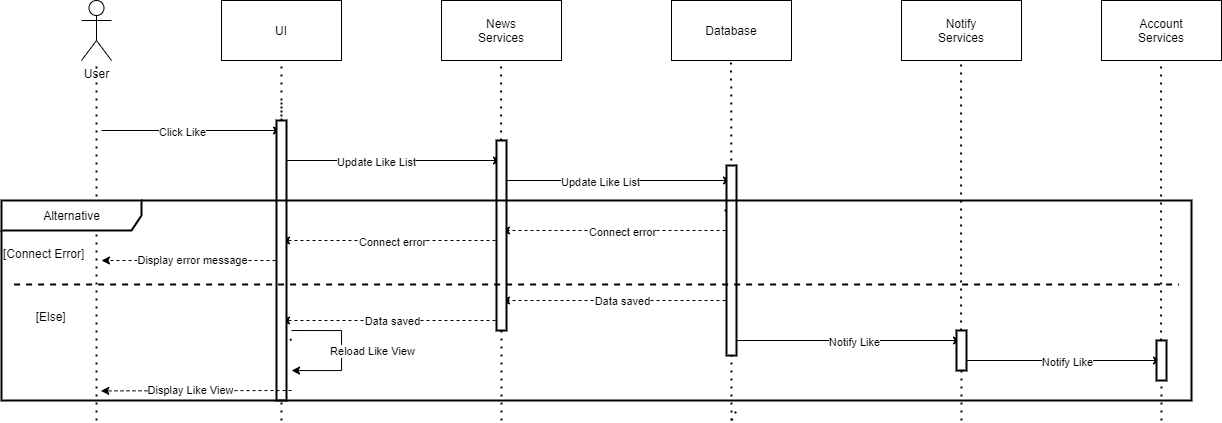

The diagram above was exported from draw.io. Its source (the exported page's mxGraphModel, read from the mxfile embedded in the PNG):
<mxGraphModel dx="1221" dy="811" grid="1" gridSize="10" guides="1" tooltips="1" connect="1" arrows="1" fold="1" page="1" pageScale="1" pageWidth="850" pageHeight="1100" math="0" shadow="0">
  <root>
    <mxCell id="omTunbYAWKwT02ewyRzt-0" />
    <mxCell id="omTunbYAWKwT02ewyRzt-1" parent="omTunbYAWKwT02ewyRzt-0" />
    <mxCell id="yY6AU3bmpOGhrsBP5r6D-79" value="UI" style="rounded=0;whiteSpace=wrap;html=1;" vertex="1" parent="omTunbYAWKwT02ewyRzt-1">
      <mxGeometry x="250" y="80" width="120" height="60" as="geometry" />
    </mxCell>
    <mxCell id="yY6AU3bmpOGhrsBP5r6D-80" value="News&lt;br&gt;Services" style="rounded=0;whiteSpace=wrap;html=1;" vertex="1" parent="omTunbYAWKwT02ewyRzt-1">
      <mxGeometry x="470" y="80" width="120" height="60" as="geometry" />
    </mxCell>
    <mxCell id="yY6AU3bmpOGhrsBP5r6D-81" value="Database" style="rounded=0;whiteSpace=wrap;html=1;" vertex="1" parent="omTunbYAWKwT02ewyRzt-1">
      <mxGeometry x="700" y="80" width="120" height="60" as="geometry" />
    </mxCell>
    <mxCell id="yY6AU3bmpOGhrsBP5r6D-82" value="User" style="shape=umlActor;verticalLabelPosition=bottom;verticalAlign=top;html=1;outlineConnect=0;" vertex="1" parent="omTunbYAWKwT02ewyRzt-1">
      <mxGeometry x="110" y="80" width="30" height="60" as="geometry" />
    </mxCell>
    <mxCell id="yY6AU3bmpOGhrsBP5r6D-83" value="" style="endArrow=none;dashed=1;html=1;dashPattern=1 3;strokeWidth=2;rounded=0;" edge="1" parent="omTunbYAWKwT02ewyRzt-1" target="yY6AU3bmpOGhrsBP5r6D-82">
      <mxGeometry width="50" height="50" relative="1" as="geometry">
        <mxPoint x="125" y="500" as="sourcePoint" />
        <mxPoint x="400" y="270" as="targetPoint" />
      </mxGeometry>
    </mxCell>
    <mxCell id="yY6AU3bmpOGhrsBP5r6D-84" value="" style="endArrow=none;dashed=1;html=1;dashPattern=1 3;strokeWidth=2;rounded=0;startArrow=none;" edge="1" parent="omTunbYAWKwT02ewyRzt-1">
      <mxGeometry width="50" height="50" relative="1" as="geometry">
        <mxPoint x="310" y="420" as="sourcePoint" />
        <mxPoint x="310" y="140" as="targetPoint" />
      </mxGeometry>
    </mxCell>
    <mxCell id="yY6AU3bmpOGhrsBP5r6D-85" value="" style="endArrow=none;dashed=1;html=1;dashPattern=1 3;strokeWidth=2;rounded=0;startArrow=none;" edge="1" parent="omTunbYAWKwT02ewyRzt-1" source="yY6AU3bmpOGhrsBP5r6D-136">
      <mxGeometry width="50" height="50" relative="1" as="geometry">
        <mxPoint x="530" y="740" as="sourcePoint" />
        <mxPoint x="529.5799999999999" y="140" as="targetPoint" />
      </mxGeometry>
    </mxCell>
    <mxCell id="yY6AU3bmpOGhrsBP5r6D-86" value="" style="endArrow=none;dashed=1;html=1;dashPattern=1 3;strokeWidth=2;rounded=0;startArrow=none;" edge="1" parent="omTunbYAWKwT02ewyRzt-1">
      <mxGeometry width="50" height="50" relative="1" as="geometry">
        <mxPoint x="760" y="320" as="sourcePoint" />
        <mxPoint x="759.5799999999999" y="140" as="targetPoint" />
      </mxGeometry>
    </mxCell>
    <mxCell id="yY6AU3bmpOGhrsBP5r6D-100" value="" style="endArrow=classic;html=1;rounded=0;" edge="1" parent="omTunbYAWKwT02ewyRzt-1">
      <mxGeometry width="50" height="50" relative="1" as="geometry">
        <mxPoint x="130" y="210" as="sourcePoint" />
        <mxPoint x="310" y="210" as="targetPoint" />
      </mxGeometry>
    </mxCell>
    <mxCell id="yY6AU3bmpOGhrsBP5r6D-101" value="Click Like" style="edgeLabel;html=1;align=center;verticalAlign=middle;resizable=0;points=[];" vertex="1" connectable="0" parent="yY6AU3bmpOGhrsBP5r6D-100">
      <mxGeometry x="-0.2956" y="-1" relative="1" as="geometry">
        <mxPoint x="17" as="offset" />
      </mxGeometry>
    </mxCell>
    <mxCell id="yY6AU3bmpOGhrsBP5r6D-102" value="" style="endArrow=classic;html=1;rounded=0;" edge="1" parent="omTunbYAWKwT02ewyRzt-1">
      <mxGeometry width="50" height="50" relative="1" as="geometry">
        <mxPoint x="310" y="240" as="sourcePoint" />
        <mxPoint x="530" y="240" as="targetPoint" />
      </mxGeometry>
    </mxCell>
    <mxCell id="yY6AU3bmpOGhrsBP5r6D-103" value="Update Like List" style="edgeLabel;html=1;align=center;verticalAlign=middle;resizable=0;points=[];" vertex="1" connectable="0" parent="yY6AU3bmpOGhrsBP5r6D-102">
      <mxGeometry x="-0.2956" y="-1" relative="1" as="geometry">
        <mxPoint x="17" as="offset" />
      </mxGeometry>
    </mxCell>
    <mxCell id="yY6AU3bmpOGhrsBP5r6D-104" value="" style="endArrow=classic;html=1;rounded=0;dashed=1;" edge="1" parent="omTunbYAWKwT02ewyRzt-1">
      <mxGeometry width="50" height="50" relative="1" as="geometry">
        <mxPoint x="760" y="310" as="sourcePoint" />
        <mxPoint x="530" y="310" as="targetPoint" />
      </mxGeometry>
    </mxCell>
    <mxCell id="yY6AU3bmpOGhrsBP5r6D-105" value="Connect error" style="edgeLabel;html=1;align=center;verticalAlign=middle;resizable=0;points=[];" vertex="1" connectable="0" parent="yY6AU3bmpOGhrsBP5r6D-104">
      <mxGeometry x="0.0897" y="1" relative="1" as="geometry">
        <mxPoint x="16" as="offset" />
      </mxGeometry>
    </mxCell>
    <mxCell id="yY6AU3bmpOGhrsBP5r6D-106" value="" style="endArrow=classic;html=1;rounded=0;dashed=1;" edge="1" parent="omTunbYAWKwT02ewyRzt-1">
      <mxGeometry width="50" height="50" relative="1" as="geometry">
        <mxPoint x="760" y="380" as="sourcePoint" />
        <mxPoint x="530" y="380" as="targetPoint" />
      </mxGeometry>
    </mxCell>
    <mxCell id="yY6AU3bmpOGhrsBP5r6D-107" value="Data saved" style="edgeLabel;html=1;align=center;verticalAlign=middle;resizable=0;points=[];" vertex="1" connectable="0" parent="yY6AU3bmpOGhrsBP5r6D-106">
      <mxGeometry x="0.104" relative="1" as="geometry">
        <mxPoint x="17" as="offset" />
      </mxGeometry>
    </mxCell>
    <mxCell id="yY6AU3bmpOGhrsBP5r6D-108" value="" style="endArrow=classic;html=1;rounded=0;dashed=1;" edge="1" parent="omTunbYAWKwT02ewyRzt-1">
      <mxGeometry width="50" height="50" relative="1" as="geometry">
        <mxPoint x="530" y="320" as="sourcePoint" />
        <mxPoint x="310" y="320" as="targetPoint" />
      </mxGeometry>
    </mxCell>
    <mxCell id="yY6AU3bmpOGhrsBP5r6D-109" value="Connect error" style="edgeLabel;html=1;align=center;verticalAlign=middle;resizable=0;points=[];" vertex="1" connectable="0" parent="yY6AU3bmpOGhrsBP5r6D-108">
      <mxGeometry x="0.0759" y="1" relative="1" as="geometry">
        <mxPoint x="9" as="offset" />
      </mxGeometry>
    </mxCell>
    <mxCell id="yY6AU3bmpOGhrsBP5r6D-110" value="" style="endArrow=classic;html=1;rounded=0;dashed=1;" edge="1" parent="omTunbYAWKwT02ewyRzt-1">
      <mxGeometry width="50" height="50" relative="1" as="geometry">
        <mxPoint x="530" y="400" as="sourcePoint" />
        <mxPoint x="310" y="400" as="targetPoint" />
        <Array as="points">
          <mxPoint x="410" y="400" />
        </Array>
      </mxGeometry>
    </mxCell>
    <mxCell id="yY6AU3bmpOGhrsBP5r6D-111" value="Data saved" style="edgeLabel;html=1;align=center;verticalAlign=middle;resizable=0;points=[];" vertex="1" connectable="0" parent="yY6AU3bmpOGhrsBP5r6D-110">
      <mxGeometry x="-0.0056" y="2" relative="1" as="geometry">
        <mxPoint y="-2" as="offset" />
      </mxGeometry>
    </mxCell>
    <mxCell id="yY6AU3bmpOGhrsBP5r6D-112" value="" style="endArrow=none;dashed=1;html=1;dashPattern=1 3;strokeWidth=2;rounded=0;" edge="1" parent="omTunbYAWKwT02ewyRzt-1">
      <mxGeometry width="50" height="50" relative="1" as="geometry">
        <mxPoint x="320" y="420" as="sourcePoint" />
        <mxPoint x="310" y="410" as="targetPoint" />
      </mxGeometry>
    </mxCell>
    <mxCell id="yY6AU3bmpOGhrsBP5r6D-113" value="" style="endArrow=none;dashed=1;html=1;dashPattern=1 3;strokeWidth=2;rounded=0;" edge="1" parent="omTunbYAWKwT02ewyRzt-1">
      <mxGeometry width="50" height="50" relative="1" as="geometry">
        <mxPoint x="530" y="400" as="sourcePoint" />
        <mxPoint x="530" y="410" as="targetPoint" />
      </mxGeometry>
    </mxCell>
    <mxCell id="yY6AU3bmpOGhrsBP5r6D-114" value="" style="endArrow=classic;html=1;rounded=0;dashed=1;" edge="1" parent="omTunbYAWKwT02ewyRzt-1">
      <mxGeometry width="50" height="50" relative="1" as="geometry">
        <mxPoint x="310" y="340" as="sourcePoint" />
        <mxPoint x="130" y="340" as="targetPoint" />
      </mxGeometry>
    </mxCell>
    <mxCell id="yY6AU3bmpOGhrsBP5r6D-115" value="Display error message" style="edgeLabel;html=1;align=center;verticalAlign=middle;resizable=0;points=[];" vertex="1" connectable="0" parent="yY6AU3bmpOGhrsBP5r6D-114">
      <mxGeometry x="0.1847" y="-1" relative="1" as="geometry">
        <mxPoint x="17" as="offset" />
      </mxGeometry>
    </mxCell>
    <mxCell id="yY6AU3bmpOGhrsBP5r6D-116" value="" style="endArrow=none;dashed=1;html=1;dashPattern=1 3;strokeWidth=2;rounded=0;" edge="1" parent="omTunbYAWKwT02ewyRzt-1">
      <mxGeometry width="50" height="50" relative="1" as="geometry">
        <mxPoint x="760" y="500" as="sourcePoint" />
        <mxPoint x="765" y="490" as="targetPoint" />
      </mxGeometry>
    </mxCell>
    <mxCell id="yY6AU3bmpOGhrsBP5r6D-117" value="" style="endArrow=classic;html=1;rounded=0;" edge="1" parent="omTunbYAWKwT02ewyRzt-1">
      <mxGeometry width="50" height="50" relative="1" as="geometry">
        <mxPoint x="530" y="260" as="sourcePoint" />
        <mxPoint x="760" y="260" as="targetPoint" />
      </mxGeometry>
    </mxCell>
    <mxCell id="yY6AU3bmpOGhrsBP5r6D-118" value="Update Like List" style="edgeLabel;html=1;align=center;verticalAlign=middle;resizable=0;points=[];" vertex="1" connectable="0" parent="yY6AU3bmpOGhrsBP5r6D-117">
      <mxGeometry x="-0.2956" y="-1" relative="1" as="geometry">
        <mxPoint x="17" as="offset" />
      </mxGeometry>
    </mxCell>
    <mxCell id="yY6AU3bmpOGhrsBP5r6D-119" value="Notify&lt;br&gt;Services" style="rounded=0;whiteSpace=wrap;html=1;" vertex="1" parent="omTunbYAWKwT02ewyRzt-1">
      <mxGeometry x="930" y="80" width="120" height="60" as="geometry" />
    </mxCell>
    <mxCell id="yY6AU3bmpOGhrsBP5r6D-120" value="" style="endArrow=none;dashed=1;html=1;dashPattern=1 3;strokeWidth=2;rounded=0;startArrow=none;" edge="1" parent="omTunbYAWKwT02ewyRzt-1" source="yY6AU3bmpOGhrsBP5r6D-140">
      <mxGeometry width="50" height="50" relative="1" as="geometry">
        <mxPoint x="990" y="730" as="sourcePoint" />
        <mxPoint x="989.5799999999999" y="140" as="targetPoint" />
      </mxGeometry>
    </mxCell>
    <mxCell id="yY6AU3bmpOGhrsBP5r6D-121" value="Account&lt;br&gt;Services" style="rounded=0;whiteSpace=wrap;html=1;" vertex="1" parent="omTunbYAWKwT02ewyRzt-1">
      <mxGeometry x="1130" y="80" width="120" height="60" as="geometry" />
    </mxCell>
    <mxCell id="yY6AU3bmpOGhrsBP5r6D-122" value="" style="endArrow=none;dashed=1;html=1;dashPattern=1 3;strokeWidth=2;rounded=0;startArrow=none;" edge="1" parent="omTunbYAWKwT02ewyRzt-1" source="yY6AU3bmpOGhrsBP5r6D-142">
      <mxGeometry width="50" height="50" relative="1" as="geometry">
        <mxPoint x="1190" y="730" as="sourcePoint" />
        <mxPoint x="1189.58" y="140" as="targetPoint" />
      </mxGeometry>
    </mxCell>
    <mxCell id="yY6AU3bmpOGhrsBP5r6D-123" value="" style="endArrow=classic;html=1;rounded=0;" edge="1" parent="omTunbYAWKwT02ewyRzt-1">
      <mxGeometry width="50" height="50" relative="1" as="geometry">
        <mxPoint x="760" y="420" as="sourcePoint" />
        <mxPoint x="990" y="420" as="targetPoint" />
      </mxGeometry>
    </mxCell>
    <mxCell id="yY6AU3bmpOGhrsBP5r6D-124" value="Notify Like" style="edgeLabel;html=1;align=center;verticalAlign=middle;resizable=0;points=[];" vertex="1" connectable="0" parent="yY6AU3bmpOGhrsBP5r6D-123">
      <mxGeometry x="0.0639" y="-1" relative="1" as="geometry">
        <mxPoint as="offset" />
      </mxGeometry>
    </mxCell>
    <mxCell id="yY6AU3bmpOGhrsBP5r6D-125" value="" style="endArrow=classic;html=1;rounded=0;" edge="1" parent="omTunbYAWKwT02ewyRzt-1">
      <mxGeometry width="50" height="50" relative="1" as="geometry">
        <mxPoint x="990" y="440" as="sourcePoint" />
        <mxPoint x="1190" y="440" as="targetPoint" />
      </mxGeometry>
    </mxCell>
    <mxCell id="yY6AU3bmpOGhrsBP5r6D-126" value="Notify Like" style="edgeLabel;html=1;align=center;verticalAlign=middle;resizable=0;points=[];" vertex="1" connectable="0" parent="yY6AU3bmpOGhrsBP5r6D-125">
      <mxGeometry x="0.0639" y="-1" relative="1" as="geometry">
        <mxPoint as="offset" />
      </mxGeometry>
    </mxCell>
    <mxCell id="yY6AU3bmpOGhrsBP5r6D-130" value="" style="endArrow=none;dashed=1;html=1;dashPattern=1 3;strokeWidth=2;rounded=0;startArrow=none;" edge="1" parent="omTunbYAWKwT02ewyRzt-1" source="yY6AU3bmpOGhrsBP5r6D-134">
      <mxGeometry width="50" height="50" relative="1" as="geometry">
        <mxPoint x="320" y="510" as="sourcePoint" />
        <mxPoint x="310" y="180" as="targetPoint" />
      </mxGeometry>
    </mxCell>
    <mxCell id="yY6AU3bmpOGhrsBP5r6D-133" value="" style="endArrow=none;dashed=1;html=1;dashPattern=1 3;strokeWidth=2;rounded=0;startArrow=none;" edge="1" parent="omTunbYAWKwT02ewyRzt-1" source="yY6AU3bmpOGhrsBP5r6D-138">
      <mxGeometry width="50" height="50" relative="1" as="geometry">
        <mxPoint x="750" y="730" as="sourcePoint" />
        <mxPoint x="750" y="290" as="targetPoint" />
      </mxGeometry>
    </mxCell>
    <mxCell id="yY6AU3bmpOGhrsBP5r6D-134" value="" style="html=1;points=[];perimeter=orthogonalPerimeter;strokeWidth=2;" vertex="1" parent="omTunbYAWKwT02ewyRzt-1">
      <mxGeometry x="305" y="200" width="10" height="280" as="geometry" />
    </mxCell>
    <mxCell id="yY6AU3bmpOGhrsBP5r6D-135" value="" style="endArrow=none;dashed=1;html=1;dashPattern=1 3;strokeWidth=2;rounded=0;" edge="1" parent="omTunbYAWKwT02ewyRzt-1" target="yY6AU3bmpOGhrsBP5r6D-134">
      <mxGeometry width="50" height="50" relative="1" as="geometry">
        <mxPoint x="310" y="500" as="sourcePoint" />
        <mxPoint x="315.0000000000001" y="180" as="targetPoint" />
      </mxGeometry>
    </mxCell>
    <mxCell id="yY6AU3bmpOGhrsBP5r6D-136" value="" style="html=1;points=[];perimeter=orthogonalPerimeter;strokeWidth=2;" vertex="1" parent="omTunbYAWKwT02ewyRzt-1">
      <mxGeometry x="525" y="220" width="10" height="190" as="geometry" />
    </mxCell>
    <mxCell id="yY6AU3bmpOGhrsBP5r6D-137" value="" style="endArrow=none;dashed=1;html=1;dashPattern=1 3;strokeWidth=2;rounded=0;" edge="1" parent="omTunbYAWKwT02ewyRzt-1" target="yY6AU3bmpOGhrsBP5r6D-136">
      <mxGeometry width="50" height="50" relative="1" as="geometry">
        <mxPoint x="530" y="500" as="sourcePoint" />
        <mxPoint x="529.5799999999999" y="-90" as="targetPoint" />
      </mxGeometry>
    </mxCell>
    <mxCell id="yY6AU3bmpOGhrsBP5r6D-138" value="" style="html=1;points=[];perimeter=orthogonalPerimeter;strokeWidth=2;" vertex="1" parent="omTunbYAWKwT02ewyRzt-1">
      <mxGeometry x="755" y="245" width="10" height="190" as="geometry" />
    </mxCell>
    <mxCell id="yY6AU3bmpOGhrsBP5r6D-139" value="" style="endArrow=none;dashed=1;html=1;dashPattern=1 3;strokeWidth=2;rounded=0;" edge="1" parent="omTunbYAWKwT02ewyRzt-1" target="yY6AU3bmpOGhrsBP5r6D-138">
      <mxGeometry width="50" height="50" relative="1" as="geometry">
        <mxPoint x="760" y="500" as="sourcePoint" />
        <mxPoint x="760" y="60" as="targetPoint" />
      </mxGeometry>
    </mxCell>
    <mxCell id="yY6AU3bmpOGhrsBP5r6D-140" value="" style="html=1;points=[];perimeter=orthogonalPerimeter;strokeWidth=2;" vertex="1" parent="omTunbYAWKwT02ewyRzt-1">
      <mxGeometry x="985" y="410" width="10" height="40" as="geometry" />
    </mxCell>
    <mxCell id="yY6AU3bmpOGhrsBP5r6D-141" value="" style="endArrow=none;dashed=1;html=1;dashPattern=1 3;strokeWidth=2;rounded=0;" edge="1" parent="omTunbYAWKwT02ewyRzt-1" target="yY6AU3bmpOGhrsBP5r6D-140">
      <mxGeometry width="50" height="50" relative="1" as="geometry">
        <mxPoint x="990" y="500" as="sourcePoint" />
        <mxPoint x="989.5799999999999" y="-90" as="targetPoint" />
      </mxGeometry>
    </mxCell>
    <mxCell id="yY6AU3bmpOGhrsBP5r6D-142" value="" style="html=1;points=[];perimeter=orthogonalPerimeter;strokeWidth=2;" vertex="1" parent="omTunbYAWKwT02ewyRzt-1">
      <mxGeometry x="1185" y="420" width="10" height="40" as="geometry" />
    </mxCell>
    <mxCell id="yY6AU3bmpOGhrsBP5r6D-143" value="" style="endArrow=none;dashed=1;html=1;dashPattern=1 3;strokeWidth=2;rounded=0;" edge="1" parent="omTunbYAWKwT02ewyRzt-1" target="yY6AU3bmpOGhrsBP5r6D-142">
      <mxGeometry width="50" height="50" relative="1" as="geometry">
        <mxPoint x="1190" y="500" as="sourcePoint" />
        <mxPoint x="1189.5799999999997" y="-90" as="targetPoint" />
      </mxGeometry>
    </mxCell>
    <mxCell id="yY6AU3bmpOGhrsBP5r6D-72" value="Alternative" style="shape=umlFrame;tabWidth=110;tabHeight=30;tabPosition=left;html=1;boundedLbl=1;labelInHeader=1;width=140;height=30;strokeWidth=2;" vertex="1" parent="omTunbYAWKwT02ewyRzt-1">
      <mxGeometry x="30" y="280" width="1190" height="200" as="geometry" />
    </mxCell>
    <mxCell id="yY6AU3bmpOGhrsBP5r6D-74" value="[Else]" style="line;strokeWidth=2;dashed=1;labelPosition=center;verticalLabelPosition=bottom;align=left;verticalAlign=top;spacingLeft=20;spacingTop=15;" vertex="1" parent="yY6AU3bmpOGhrsBP5r6D-72">
      <mxGeometry x="12.629999999999999" y="80" width="1164.74" height="8" as="geometry" />
    </mxCell>
    <mxCell id="yY6AU3bmpOGhrsBP5r6D-75" value="" style="endArrow=classic;html=1;rounded=0;dashed=1;entryX=0.931;entryY=0.963;entryDx=0;entryDy=0;entryPerimeter=0;" edge="1" parent="yY6AU3bmpOGhrsBP5r6D-72">
      <mxGeometry width="50" height="50" relative="1" as="geometry">
        <mxPoint x="290" y="190" as="sourcePoint" />
        <mxPoint x="99.31000000000017" y="190.3900000000001" as="targetPoint" />
      </mxGeometry>
    </mxCell>
    <mxCell id="yY6AU3bmpOGhrsBP5r6D-76" value="Display Like View" style="edgeLabel;html=1;align=center;verticalAlign=middle;resizable=0;points=[];" vertex="1" connectable="0" parent="yY6AU3bmpOGhrsBP5r6D-75">
      <mxGeometry x="0.0831" y="-1" relative="1" as="geometry">
        <mxPoint x="2" as="offset" />
      </mxGeometry>
    </mxCell>
    <mxCell id="yY6AU3bmpOGhrsBP5r6D-77" value="" style="endArrow=classic;html=1;rounded=0;edgeStyle=orthogonalEdgeStyle;" edge="1" parent="yY6AU3bmpOGhrsBP5r6D-72">
      <mxGeometry width="50" height="50" relative="1" as="geometry">
        <mxPoint x="290" y="130" as="sourcePoint" />
        <mxPoint x="290" y="170" as="targetPoint" />
        <Array as="points">
          <mxPoint x="340" y="130" />
          <mxPoint x="340" y="170" />
          <mxPoint x="290" y="170" />
        </Array>
      </mxGeometry>
    </mxCell>
    <mxCell id="yY6AU3bmpOGhrsBP5r6D-78" value="Reload Like View" style="edgeLabel;html=1;align=center;verticalAlign=middle;resizable=0;points=[];" vertex="1" connectable="0" parent="yY6AU3bmpOGhrsBP5r6D-77">
      <mxGeometry x="-0.0909" y="1" relative="1" as="geometry">
        <mxPoint x="29" y="7" as="offset" />
      </mxGeometry>
    </mxCell>
    <mxCell id="Xw5sBaQJt6tW3RtWibDM-0" value="[Connect Error]" style="text" vertex="1" parent="omTunbYAWKwT02ewyRzt-1">
      <mxGeometry x="30" y="320" width="100" height="20" as="geometry" />
    </mxCell>
  </root>
</mxGraphModel>